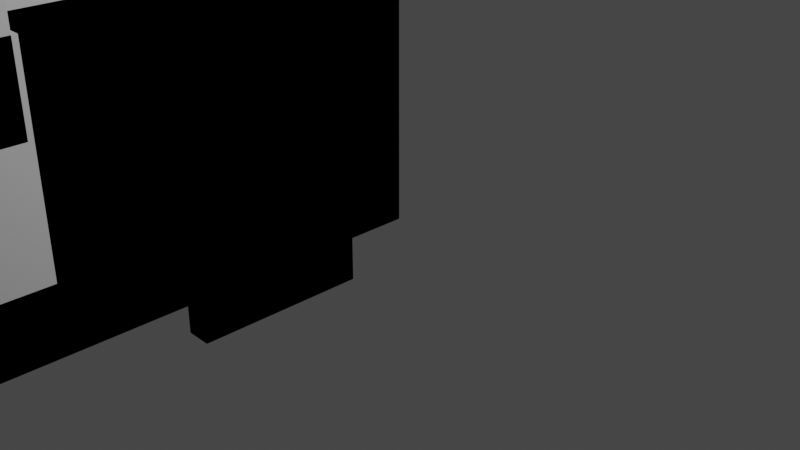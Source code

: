 # Source: tl_214_adapter.blend  (saved by Blender 3.6.11; exported with 4.5.12 LTS)
import bpy
from mathutils import Matrix  # noqa: F401  (used for matrix-valued properties, if any)

bpy.ops.wm.read_factory_settings(use_empty=True)
scene = bpy.context.scene
scene.name = 'Scene'

# ---- collections
col_collection = bpy.data.collections.new('Collection'); scene.collection.children.link(col_collection)
col_mainadapter = bpy.data.collections.new('MainAdapter'); col_collection.children.link(col_mainadapter)
col_pressbar = bpy.data.collections.new('PressBar'); col_collection.children.link(col_pressbar)
col_mainadapter_001 = bpy.data.collections.new('MainAdapter.001'); col_collection.children.link(col_mainadapter_001)

# ---- materials (node trees are filled in below, after node groups)
mat_material = bpy.data.materials.new('Material')
mat_material.alpha_threshold = 0.0
mat_material.use_transparent_shadow = False
mat_material.roughness = 0.5
mat_material.line_color = (0.0, 0.0, 0.0, 1.0)
mat_material_002 = bpy.data.materials.new('Material.002')
mat_material_002.alpha_threshold = 0.0
mat_material_002.use_transparent_shadow = False
mat_material_002.roughness = 0.5
mat_material_002.line_color = (0.0, 0.0, 0.0, 1.0)
mat_material_003 = bpy.data.materials.new('Material.003')
mat_material_003.alpha_threshold = 0.0
mat_material_003.use_transparent_shadow = False
mat_material_003.roughness = 0.5
mat_material_003.line_color = (0.0, 0.0, 0.0, 1.0)
mat_material_004 = bpy.data.materials.new('Material.004')
mat_material_004.alpha_threshold = 0.0
mat_material_004.use_transparent_shadow = False
mat_material_004.roughness = 0.5
mat_material_004.line_color = (0.0, 0.0, 0.0, 1.0)
mat_material_005 = bpy.data.materials.new('Material.005')
mat_material_005.alpha_threshold = 0.0
mat_material_005.use_transparent_shadow = False
mat_material_005.roughness = 0.5
mat_material_005.line_color = (0.0, 0.0, 0.0, 1.0)

# ---- material node trees
mat_material.use_nodes = True; mat_material.node_tree.nodes.clear()
_N = mat_material.node_tree.nodes; _L = mat_material.node_tree.links
n0 = _N.new('ShaderNodeOutputMaterial'); n0.name = 'Material Output'; n0.location = (300, 300)
n1 = _N.new('ShaderNodeBsdfPrincipled'); n1.name = 'Principled BSDF'; n1.location = (10, 300)
n1.distribution = 'GGX'
n1.subsurface_method = 'RANDOM_WALK_SKIN'
n1.inputs[3].default_value = 1.45
n1.inputs[27].default_value = (0.0, 0.0, 0.0, 1.0)
n1.inputs[28].default_value = 1.0
_L.new(n1.outputs[0], n0.inputs[0])
n0.is_active_output = True
mat_material_002.use_nodes = True; mat_material_002.node_tree.nodes.clear()
_N = mat_material_002.node_tree.nodes; _L = mat_material_002.node_tree.links
n0 = _N.new('ShaderNodeOutputMaterial'); n0.name = 'Material Output'; n0.location = (300, 300)
n1 = _N.new('ShaderNodeBsdfPrincipled'); n1.name = 'Principled BSDF'; n1.location = (10, 300)
n1.distribution = 'GGX'
n1.subsurface_method = 'RANDOM_WALK_SKIN'
n1.inputs[3].default_value = 1.45
n1.inputs[27].default_value = (0.0, 0.0, 0.0, 1.0)
n1.inputs[28].default_value = 1.0
_L.new(n1.outputs[0], n0.inputs[0])
n0.is_active_output = True
mat_material_003.use_nodes = True; mat_material_003.node_tree.nodes.clear()
_N = mat_material_003.node_tree.nodes; _L = mat_material_003.node_tree.links
n0 = _N.new('ShaderNodeOutputMaterial'); n0.name = 'Material Output'; n0.location = (300, 300)
n1 = _N.new('ShaderNodeBsdfPrincipled'); n1.name = 'Principled BSDF'; n1.location = (10, 300)
n1.distribution = 'GGX'
n1.subsurface_method = 'RANDOM_WALK_SKIN'
n1.inputs[3].default_value = 1.45
n1.inputs[27].default_value = (0.0, 0.0, 0.0, 1.0)
n1.inputs[28].default_value = 1.0
_L.new(n1.outputs[0], n0.inputs[0])
n0.is_active_output = True
mat_material_004.use_nodes = True; mat_material_004.node_tree.nodes.clear()
_N = mat_material_004.node_tree.nodes; _L = mat_material_004.node_tree.links
n0 = _N.new('ShaderNodeOutputMaterial'); n0.name = 'Material Output'; n0.location = (300, 300)
n1 = _N.new('ShaderNodeBsdfPrincipled'); n1.name = 'Principled BSDF'; n1.location = (10, 300)
n1.distribution = 'GGX'
n1.subsurface_method = 'RANDOM_WALK_SKIN'
n1.inputs[3].default_value = 1.45
n1.inputs[27].default_value = (0.0, 0.0, 0.0, 1.0)
n1.inputs[28].default_value = 1.0
_L.new(n1.outputs[0], n0.inputs[0])
n0.is_active_output = True
mat_material_005.use_nodes = True; mat_material_005.node_tree.nodes.clear()
_N = mat_material_005.node_tree.nodes; _L = mat_material_005.node_tree.links
n0 = _N.new('ShaderNodeOutputMaterial'); n0.name = 'Material Output'; n0.location = (300, 300)
n1 = _N.new('ShaderNodeBsdfPrincipled'); n1.name = 'Principled BSDF'; n1.location = (10, 300)
n1.distribution = 'GGX'
n1.subsurface_method = 'RANDOM_WALK_SKIN'
n1.inputs[3].default_value = 1.45
n1.inputs[27].default_value = (0.0, 0.0, 0.0, 1.0)
n1.inputs[28].default_value = 1.0
_L.new(n1.outputs[0], n0.inputs[0])
n0.is_active_output = True

# ---- world
world_world = bpy.data.worlds.new('World'); scene.world = world_world
world_world.use_nodes = True; world_world.node_tree.nodes.clear()
_N = world_world.node_tree.nodes; _L = world_world.node_tree.links
n0 = _N.new('ShaderNodeOutputWorld'); n0.name = 'World Output'; n0.location = (300, 300)
n1 = _N.new('ShaderNodeBackground'); n1.name = 'Background'; n1.location = (10, 300)
n1.inputs[0].default_value = (0.05088, 0.05088, 0.05088, 1.0)
_L.new(n1.outputs[0], n0.inputs[0])
n0.is_active_output = True
world_world.color = (0.05088, 0.05088, 0.05088)
world_world.use_sun_shadow = False
world_world.sun_shadow_jitter_overblur = 0.0

# ---- cameras
cam_camera = bpy.data.cameras.new('Camera')
cam_camera.clip_end = 100.0
cam_camera.ortho_scale = 7.314

# ---- lights
light_light = bpy.data.lights.new('Light', 'POINT')
light_light.transmission_factor = 0.0
light_light.energy = 1000.0
light_light.shadow_soft_size = 0.1
light_light.shadow_maximum_resolution = 0.006
light_light.use_absolute_resolution = True

# ---- meshes
me_cube = bpy.data.meshes.new('Cube')
me_cube.from_pydata([(1.0, 1.0, 1.0), (1.0, 1.0, -1.0), (1.0, -1.0, 1.0), (1.0, -1.0, -1.0), (-1.0, 1.0, 1.0), (-1.0, 1.0, -1.0), (-1.0, -1.0, 1.0), (-1.0, -1.0, -1.0)], [], [(0, 4, 6, 2), (3, 2, 6, 7), (7, 6, 4, 5), (5, 1, 3, 7), (1, 0, 2, 3), (5, 4, 0, 1)])
_uv = me_cube.uv_layers.new(name='UVMap')
_uv.uv.foreach_set('vector', [0.625, 0.5, 0.875, 0.5, 0.875, 0.75, 0.625, 0.75, 0.375, 0.75, 0.625, 0.75, 0.625, 1.0, 0.375, 1.0, 0.375, 0.0, 0.625, 0.0, 0.625, 0.25, 0.375, 0.25, 0.125, 0.5, 0.375, 0.5, 0.375, 0.75, 0.125, 0.75, 0.375, 0.5, 0.625, 0.5, 0.625, 0.75, 0.375, 0.75, 0.375, 0.25, 0.625, 0.25, 0.625, 0.5, 0.375, 0.5])
me_cube.materials.append(mat_material)
me_cube.use_mirror_vertex_groups = False
me_cube.update()
me_cube_002 = bpy.data.meshes.new('Cube.002')
me_cube_002.from_pydata([(1.0, 1.0, 1.0), (1.0, 1.0, -1.0), (1.0, -1.0, 1.0), (1.0, -1.0, -1.0), (-1.0, 1.0, 1.0), (-1.0, 1.0, -1.0), (-1.0, -1.0, 1.0), (-1.0, -1.0, -1.0)], [], [(0, 4, 6, 2), (3, 2, 6, 7), (7, 6, 4, 5), (5, 1, 3, 7), (1, 0, 2, 3), (5, 4, 0, 1)])
_uv = me_cube_002.uv_layers.new(name='UVMap')
_uv.uv.foreach_set('vector', [0.625, 0.5, 0.875, 0.5, 0.875, 0.75, 0.625, 0.75, 0.375, 0.75, 0.625, 0.75, 0.625, 1.0, 0.375, 1.0, 0.375, 0.0, 0.625, 0.0, 0.625, 0.25, 0.375, 0.25, 0.125, 0.5, 0.375, 0.5, 0.375, 0.75, 0.125, 0.75, 0.375, 0.5, 0.625, 0.5, 0.625, 0.75, 0.375, 0.75, 0.375, 0.25, 0.625, 0.25, 0.625, 0.5, 0.375, 0.5])
me_cube_002.materials.append(mat_material_002)
me_cube_002.use_mirror_vertex_groups = False
me_cube_002.update()
me_cube_003 = bpy.data.meshes.new('Cube.003')
me_cube_003.from_pydata([(1.0, 1.0, 1.0), (1.0, 1.0, -1.0), (1.0, -1.0, 1.0), (1.0, -1.0, -1.0), (-1.0, 1.0, 1.0), (-1.0, 1.0, -1.0), (-1.0, -1.0, 1.0), (-1.0, -1.0, -1.0)], [], [(0, 4, 6, 2), (3, 2, 6, 7), (7, 6, 4, 5), (5, 1, 3, 7), (1, 0, 2, 3), (5, 4, 0, 1)])
_uv = me_cube_003.uv_layers.new(name='UVMap')
_uv.uv.foreach_set('vector', [0.625, 0.5, 0.875, 0.5, 0.875, 0.75, 0.625, 0.75, 0.375, 0.75, 0.625, 0.75, 0.625, 1.0, 0.375, 1.0, 0.375, 0.0, 0.625, 0.0, 0.625, 0.25, 0.375, 0.25, 0.125, 0.5, 0.375, 0.5, 0.375, 0.75, 0.125, 0.75, 0.375, 0.5, 0.625, 0.5, 0.625, 0.75, 0.375, 0.75, 0.375, 0.25, 0.625, 0.25, 0.625, 0.5, 0.375, 0.5])
me_cube_003.materials.append(mat_material_003)
me_cube_003.use_mirror_vertex_groups = False
me_cube_003.update()
me_cube_004 = bpy.data.meshes.new('Cube.004')
me_cube_004.from_pydata([(1.0, 1.0, 1.0), (1.0, 1.0, -1.0), (1.0, -1.0, 1.0), (1.0, -1.0, -1.0), (-1.0, 1.0, 1.0), (-1.0, 1.0, -1.0), (-1.0, -1.0, 1.0), (-1.0, -1.0, -1.0)], [], [(0, 4, 6, 2), (3, 2, 6, 7), (7, 6, 4, 5), (5, 1, 3, 7), (1, 0, 2, 3), (5, 4, 0, 1)])
_uv = me_cube_004.uv_layers.new(name='UVMap')
_uv.uv.foreach_set('vector', [0.625, 0.5, 0.875, 0.5, 0.875, 0.75, 0.625, 0.75, 0.375, 0.75, 0.625, 0.75, 0.625, 1.0, 0.375, 1.0, 0.375, 0.0, 0.625, 0.0, 0.625, 0.25, 0.375, 0.25, 0.125, 0.5, 0.375, 0.5, 0.375, 0.75, 0.125, 0.75, 0.375, 0.5, 0.625, 0.5, 0.625, 0.75, 0.375, 0.75, 0.375, 0.25, 0.625, 0.25, 0.625, 0.5, 0.375, 0.5])
me_cube_004.materials.append(mat_material_004)
me_cube_004.use_mirror_vertex_groups = False
me_cube_004.update()
me_cube_005 = bpy.data.meshes.new('Cube.005')
me_cube_005.from_pydata([(1.0, 1.0, 1.0), (1.0, 1.0, -1.0), (1.0, -1.0, 1.0), (1.0, -1.0, -1.0), (-1.0, 1.0, 1.0), (-1.0, 1.0, -1.0), (-1.0, -1.0, 1.0), (-1.0, -1.0, -1.0)], [], [(0, 4, 6, 2), (3, 2, 6, 7), (7, 6, 4, 5), (5, 1, 3, 7), (1, 0, 2, 3), (5, 4, 0, 1)])
_uv = me_cube_005.uv_layers.new(name='UVMap')
_uv.uv.foreach_set('vector', [0.625, 0.5, 0.875, 0.5, 0.875, 0.75, 0.625, 0.75, 0.375, 0.75, 0.625, 0.75, 0.625, 1.0, 0.375, 1.0, 0.375, 0.0, 0.625, 0.0, 0.625, 0.25, 0.375, 0.25, 0.125, 0.5, 0.375, 0.5, 0.375, 0.75, 0.125, 0.75, 0.375, 0.5, 0.625, 0.5, 0.625, 0.75, 0.375, 0.75, 0.375, 0.25, 0.625, 0.25, 0.625, 0.5, 0.375, 0.5])
me_cube_005.materials.append(mat_material_005)
me_cube_005.use_mirror_vertex_groups = False
me_cube_005.update()
me_cube_013 = bpy.data.meshes.new('Cube.013')
me_cube_013.from_pydata([(1.0, 1.0, 1.0), (1.0, 1.0, -1.0), (1.0, -1.0, 1.0), (1.0, -1.0, -1.0), (-1.0, 1.0, 1.0), (-1.0, 1.0, -1.0), (-1.0, -1.0, 1.0), (-1.0, -1.0, -1.0)], [], [(0, 4, 6, 2), (3, 2, 6, 7), (7, 6, 4, 5), (5, 1, 3, 7), (1, 0, 2, 3), (5, 4, 0, 1)])
_uv = me_cube_013.uv_layers.new(name='UVMap')
_uv.uv.foreach_set('vector', [0.625, 0.5, 0.875, 0.5, 0.875, 0.75, 0.625, 0.75, 0.375, 0.75, 0.625, 0.75, 0.625, 1.0, 0.375, 1.0, 0.375, 0.0, 0.625, 0.0, 0.625, 0.25, 0.375, 0.25, 0.125, 0.5, 0.375, 0.5, 0.375, 0.75, 0.125, 0.75, 0.375, 0.5, 0.625, 0.5, 0.625, 0.75, 0.375, 0.75, 0.375, 0.25, 0.625, 0.25, 0.625, 0.5, 0.375, 0.5])
me_cube_013.materials.append(mat_material_004)
me_cube_013.use_mirror_vertex_groups = False
me_cube_013.update()
me_cube_014 = bpy.data.meshes.new('Cube.014')
me_cube_014.from_pydata([(1.0, 1.0, 1.0), (1.0, 1.0, -1.0), (1.0, -1.0, 1.0), (1.0, -1.0, -1.0), (-1.0, 1.0, 1.0), (-1.0, 1.0, -1.0), (-1.0, -1.0, 1.0), (-1.0, -1.0, -1.0)], [], [(0, 4, 6, 2), (3, 2, 6, 7), (7, 6, 4, 5), (5, 1, 3, 7), (1, 0, 2, 3), (5, 4, 0, 1)])
_uv = me_cube_014.uv_layers.new(name='UVMap')
_uv.uv.foreach_set('vector', [0.625, 0.5, 0.875, 0.5, 0.875, 0.75, 0.625, 0.75, 0.375, 0.75, 0.625, 0.75, 0.625, 1.0, 0.375, 1.0, 0.375, 0.0, 0.625, 0.0, 0.625, 0.25, 0.375, 0.25, 0.125, 0.5, 0.375, 0.5, 0.375, 0.75, 0.125, 0.75, 0.375, 0.5, 0.625, 0.5, 0.625, 0.75, 0.375, 0.75, 0.375, 0.25, 0.625, 0.25, 0.625, 0.5, 0.375, 0.5])
me_cube_014.materials.append(mat_material_005)
me_cube_014.use_mirror_vertex_groups = False
me_cube_014.update()
me_cube_001 = bpy.data.meshes.new('Cube.001')
me_cube_001.from_pydata([(1.0, 1.0, 1.0), (1.0, 1.0, -1.0), (1.0, -1.0, 1.0), (1.0, -1.0, -1.0), (-1.0, 1.0, 1.0), (-1.0, 1.0, -1.0), (-1.0, -1.0, 1.0), (-1.0, -1.0, -1.0), (0.4, 1.0, 1.0), (-0.4667, 1.0, 1.0), (-0.4667, -1.0, 1.0), (0.4, -1.0, 1.0), (-0.4667, -1.0, -0.4615), (0.4, -1.0, -0.4615), (-0.4667, 1.0, -0.4615), (0.4, 1.0, -0.4615), (-1.0, -0.5, 1.0), (-1.0, 0.5, 1.0), (-0.4667, -0.5, 1.0), (-0.4667, 0.5, 1.0), (1.0, -0.5, 1.0), (1.0, 0.5, 1.0), (0.4, -0.5, 1.0), (0.4, 0.5, 1.0), (-1.0, -0.5, -0.4615), (-1.0, 0.5, -0.4615), (1.0, 0.5, -0.4615), (1.0, -0.5, -0.4615), (-0.4667, -0.5, -0.4615), (-0.4667, 0.5, -0.4615), (-0.4667, 0.2031, -0.4615), (0.4, -0.2031, -0.4615), (0.4, -0.5, -0.4615), (0.4, 0.5, -0.4615)], [], [(16, 6, 10, 18), (19, 9, 4, 17), (21, 0, 8, 23), (22, 11, 2, 20), (10, 6, 7, 3, 2, 11, 13, 12), (4, 5, 7, 6, 16, 24, 25, 17), (5, 1, 3, 7), (2, 3, 1, 0, 21, 26, 27, 20), (8, 0, 1, 5, 4, 9, 14, 15), (10, 12, 28, 18), (29, 14, 9, 19), (28, 12, 13, 32), (33, 15, 14, 29), (29, 30, 31, 33), (32, 31, 30, 28), (13, 11, 22, 32), (8, 15, 33, 23), (27, 32, 22, 20), (28, 24, 16, 18), (25, 24, 28, 30, 29), (27, 26, 33, 31, 32), (25, 29, 19, 17), (33, 26, 21, 23)])
_uv = me_cube_001.uv_layers.new(name='UVMap')
_uv.uv.foreach_set('vector', [0.875, 0.6875, 0.875, 0.75, 0.8083, 0.75, 0.8083, 0.6875, 0.8083, 0.5625, 0.8083, 0.5, 0.875, 0.5, 0.875, 0.5625, 0.625, 0.5625, 0.625, 0.5, 0.7, 0.5, 0.7, 0.5625, 0.7, 0.6875, 0.7, 0.75, 0.625, 0.75, 0.625, 0.6875, 0.625, 0.9333, 0.625, 1.0, 0.375, 1.0, 0.375, 0.75, 0.625, 0.75, 0.625, 0.825, 0.4423, 0.825, 0.4423, 0.9333, 0.625, 0.25, 0.375, 0.25, 0.375, 0.0, 0.625, 0.0, 0.625, 0.0625, 0.4423, 0.0625, 0.4423, 0.1875, 0.625, 0.1875, 0.125, 0.5, 0.375, 0.5, 0.375, 0.75, 0.125, 0.75, 0.625, 0.75, 0.375, 0.75, 0.375, 0.5, 0.625, 0.5, 0.625, 0.5625, 0.4423, 0.5625, 0.4423, 0.6875, 0.625, 0.6875, 0.625, 0.425, 0.625, 0.5, 0.375, 0.5, 0.375, 0.25, 0.625, 0.25, 0.625, 0.3167, 0.4423, 0.3167, 0.4423, 0.425, 0.6125, 0.009375, 0.375, 0.009375, 0.375, 0.06719, 0.6125, 0.06719, 0.375, 0.1828, 0.375, 0.2406, 0.6125, 0.2406, 0.6125, 0.1828, 0.125, 0.6828, 0.125, 0.7406, 0.375, 0.7406, 0.375, 0.6828, 0.375, 0.5672, 0.375, 0.5094, 0.125, 0.5094, 0.125, 0.5672, 0.125, 0.5672, 0.125, 0.6015, 0.375, 0.6485, 0.375, 0.5672, 0.375, 0.6828, 0.375, 0.6485, 0.125, 0.6015, 0.125, 0.6828, 0.375, 0.7406, 0.6125, 0.7406, 0.6125, 0.6828, 0.375, 0.6828, 0.6125, 0.5094, 0.375, 0.5094, 0.375, 0.5672, 0.6125, 0.5672, 0.375, 0.7539, 0.375, 0.8242, 0.6125, 0.8242, 0.6125, 0.7539, 0.375, 0.9258, 0.375, 0.9883, 0.6125, 0.9883, 0.6125, 0.9258, 0.1367, 0.5, 0.1367, 0.75, 0.1992, 0.75, 0.1992, 0.5742, 0.1992, 0.5, 0.3711, 0.75, 0.3711, 0.5, 0.3008, 0.5, 0.3008, 0.6758, 0.3008, 0.75, 0.375, 0.2617, 0.375, 0.3242, 0.6125, 0.3242, 0.6125, 0.2617, 0.375, 0.4258, 0.375, 0.4961, 0.6125, 0.4961, 0.6125, 0.4258])
me_cube_001.materials.append(mat_material)
me_cube_001.use_mirror_vertex_groups = False
me_cube_001.update()
me_cube_006 = bpy.data.meshes.new('Cube.006')
me_cube_006.from_pydata([(1.0, 1.0, 1.0), (1.0, 1.0, -1.0), (1.0, -1.0, 1.0), (1.0, -1.0, -1.0), (-1.0, 1.0, 1.0), (-1.0, 1.0, -1.0), (-1.0, -1.0, 1.0), (-1.0, -1.0, -1.0)], [], [(0, 4, 6, 2), (3, 2, 6, 7), (7, 6, 4, 5), (5, 1, 3, 7), (1, 0, 2, 3), (5, 4, 0, 1)])
_uv = me_cube_006.uv_layers.new(name='UVMap')
_uv.uv.foreach_set('vector', [0.625, 0.5, 0.875, 0.5, 0.875, 0.75, 0.625, 0.75, 0.375, 0.75, 0.625, 0.75, 0.625, 1.0, 0.375, 1.0, 0.375, 0.0, 0.625, 0.0, 0.625, 0.25, 0.375, 0.25, 0.125, 0.5, 0.375, 0.5, 0.375, 0.75, 0.125, 0.75, 0.375, 0.5, 0.625, 0.5, 0.625, 0.75, 0.375, 0.75, 0.375, 0.25, 0.625, 0.25, 0.625, 0.5, 0.375, 0.5])
me_cube_006.materials.append(mat_material_002)
me_cube_006.use_mirror_vertex_groups = False
me_cube_006.update()
me_cube_007 = bpy.data.meshes.new('Cube.007')
me_cube_007.from_pydata([(1.0, 1.0, 1.0), (1.0, 1.0, -1.0), (1.0, -1.0, 1.0), (1.0, -1.0, -1.0), (-1.0, 1.0, 1.0), (-1.0, 1.0, -1.0), (-1.0, -1.0, 1.0), (-1.0, -1.0, -1.0)], [], [(0, 4, 6, 2), (3, 2, 6, 7), (7, 6, 4, 5), (5, 1, 3, 7), (1, 0, 2, 3), (5, 4, 0, 1)])
_uv = me_cube_007.uv_layers.new(name='UVMap')
_uv.uv.foreach_set('vector', [0.625, 0.5, 0.875, 0.5, 0.875, 0.75, 0.625, 0.75, 0.375, 0.75, 0.625, 0.75, 0.625, 1.0, 0.375, 1.0, 0.375, 0.0, 0.625, 0.0, 0.625, 0.25, 0.375, 0.25, 0.125, 0.5, 0.375, 0.5, 0.375, 0.75, 0.125, 0.75, 0.375, 0.5, 0.625, 0.5, 0.625, 0.75, 0.375, 0.75, 0.375, 0.25, 0.625, 0.25, 0.625, 0.5, 0.375, 0.5])
me_cube_007.materials.append(mat_material_003)
me_cube_007.use_mirror_vertex_groups = False
me_cube_007.update()

# ---- objects
ob_light = bpy.data.objects.new('Light', light_light)
ob_camera = bpy.data.objects.new('Camera', cam_camera)
ob_mainblock = bpy.data.objects.new('MainBlock', me_cube)
ob_blockhook1 = bpy.data.objects.new('BlockHook1', me_cube_002)
ob_blockhook2 = bpy.data.objects.new('BlockHook2', me_cube_003)
ob_blockhole1 = bpy.data.objects.new('BlockHole1', me_cube_004)
ob_blockhole2 = bpy.data.objects.new('BlockHole2', me_cube_005)
ob_pressbarbase = bpy.data.objects.new('PressBarBase', me_cube_013)
ob_pressbarside = bpy.data.objects.new('PressBarSide', me_cube_014)
ob_mainblock_001 = bpy.data.objects.new('MainBlock.001', me_cube_001)
ob_blockhook1_001 = bpy.data.objects.new('BlockHook1.001', me_cube_006)
ob_blockhook2_001 = bpy.data.objects.new('BlockHook2.001', me_cube_007)

# ---- transforms, parenting, visibility, modifiers, constraints
ob_light.location = (4.076, 1.005, 5.904)
ob_light.rotation_euler = (0.6503, 0.05522, 1.866)
ob_light.lock_rotations_4d = False
ob_light.empty_display_type = 'ARROWS'
ob_light.color = (0.0, 0.0, 0.0, 0.0)
ob_light.lineart.crease_threshold = 0.0
ob_camera.location = (7.359, -6.926, 4.958)
ob_camera.rotation_euler = (1.109, 0.0, 0.8149)
ob_camera.lock_rotations_4d = False
ob_camera.empty_display_type = 'ARROWS'
ob_camera.color = (0.0, 0.0, 0.0, 0.0)
ob_camera.display_type = 'WIRE'
ob_camera.lineart.crease_threshold = 0.0
ob_mainblock.location = (-1.5, -7.4, 1.3)
ob_mainblock.scale = (1.5, 7.4, 1.3)
ob_mainblock.lock_rotations_4d = False
ob_mainblock.empty_display_type = 'ARROWS'
ob_mainblock.lineart.crease_threshold = 0.0
ob_blockhook1.location = (0.5, -1.96, 1.3)
ob_blockhook1.scale = (0.12, 0.8, 1.3)
ob_blockhook1.lock_rotations_4d = False
ob_blockhook1.empty_display_type = 'ARROWS'
ob_blockhook1.lineart.crease_threshold = 0.0
ob_blockhook2.location = (0.12, -1.45, 1.3)
ob_blockhook2.scale = (0.36, 0.29, 1.3)
ob_blockhook2.lock_rotations_4d = False
ob_blockhook2.empty_display_type = 'ARROWS'
ob_blockhook2.lineart.crease_threshold = 0.0
ob_blockhole1.location = (-1.55, -7.4, 1.7)
ob_blockhole1.scale = (0.65, 8.0, 1.0)
ob_blockhole1.lock_rotations_4d = False
ob_blockhole1.empty_display_type = 'ARROWS'
ob_blockhole1.lineart.crease_threshold = 0.0
ob_blockhole2.location = (-1.55, -7.4, 1.7)
ob_blockhole2.scale = (1.6, 3.7, 1.0)
ob_blockhole2.lock_rotations_4d = False
ob_blockhole2.empty_display_type = 'ARROWS'
ob_blockhole2.lineart.crease_threshold = 0.0
ob_pressbarbase.location = (-1.55, -7.4, 2.5)
ob_pressbarbase.scale = (0.6, 5.0, 0.6)
ob_pressbarbase.lock_rotations_4d = False
ob_pressbarbase.empty_display_type = 'ARROWS'
ob_pressbarbase.lineart.crease_threshold = 0.0
ob_pressbarside.location = (-1.55, -7.4, 2.5)
ob_pressbarside.scale = (1.6, 3.65, 0.6)
ob_pressbarside.lock_rotations_4d = False
ob_pressbarside.empty_display_type = 'ARROWS'
ob_pressbarside.lineart.crease_threshold = 0.0
ob_mainblock_001.location = (-1.5, -7.4, 1.3)
ob_mainblock_001.scale = (1.5, 7.4, 1.3)
ob_mainblock_001.lock_rotations_4d = False
ob_mainblock_001.empty_display_type = 'ARROWS'
ob_mainblock_001.lineart.crease_threshold = 0.0
ob_blockhook1_001.location = (0.5, -1.96, 1.3)
ob_blockhook1_001.scale = (0.12, 0.8, 1.3)
ob_blockhook1_001.lock_rotations_4d = False
ob_blockhook1_001.empty_display_type = 'ARROWS'
ob_blockhook1_001.lineart.crease_threshold = 0.0
ob_blockhook2_001.location = (0.12, -1.45, 1.3)
ob_blockhook2_001.scale = (0.36, 0.29, 1.3)
ob_blockhook2_001.lock_rotations_4d = False
ob_blockhook2_001.empty_display_type = 'ARROWS'
ob_blockhook2_001.lineart.crease_threshold = 0.0

# ---- collection membership
col_collection.objects.link(ob_light)
col_collection.objects.link(ob_camera)
col_mainadapter.objects.link(ob_mainblock)
col_mainadapter.objects.link(ob_blockhook1)
col_mainadapter.objects.link(ob_blockhook2)
col_mainadapter.objects.link(ob_blockhole1)
col_mainadapter.objects.link(ob_blockhole2)
col_pressbar.objects.link(ob_pressbarbase)
col_pressbar.objects.link(ob_pressbarside)
col_mainadapter_001.objects.link(ob_mainblock_001)
col_mainadapter_001.objects.link(ob_blockhook1_001)
col_mainadapter_001.objects.link(ob_blockhook2_001)

# ---- scene / render settings (as saved in the file)
scene.camera = ob_camera
scene.frame_start = 1; scene.frame_end = 250; scene.frame_set(1)
scene.render.engine = 'BLENDER_EEVEE_NEXT'
scene.cycles.sampling_pattern = 'TABULATED_SOBOL'
scene.view_settings.view_transform = 'Filmic'
bpy.context.view_layer.update()
